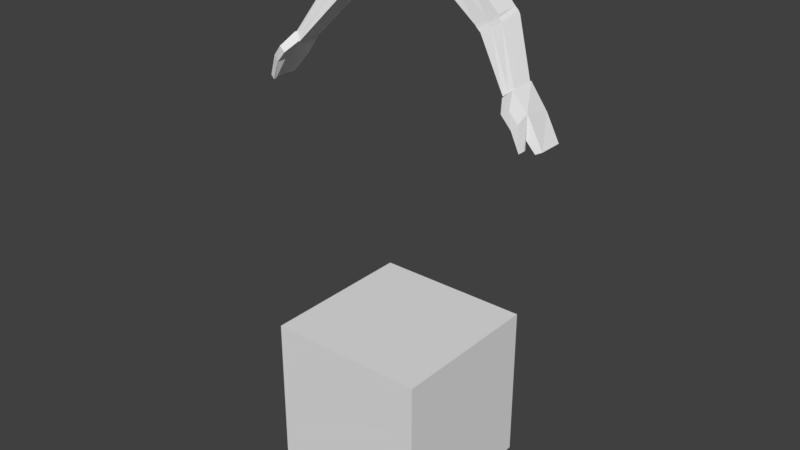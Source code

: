 # Source: Arms.blend  (saved by Blender 3.6.11; exported with 4.5.12 LTS)
import bpy
from mathutils import Matrix  # noqa: F401  (used for matrix-valued properties, if any)

bpy.ops.wm.read_factory_settings(use_empty=True)
scene = bpy.context.scene
scene.name = 'Scene'

# ---- collections
col_collection_1 = bpy.data.collections.new('Collection 1'); scene.collection.children.link(col_collection_1)

# ---- materials (node trees are filled in below, after node groups)
mat_material = bpy.data.materials.new('Material')
mat_material.alpha_threshold = 0.0
mat_material.use_transparent_shadow = False
mat_material.roughness = 0.5
mat_material.line_color = (0.0, 0.0, 0.0, 1.0)

# ---- material node trees

# ---- world
world_world = bpy.data.worlds.new('World'); scene.world = world_world
world_world.color = (0.05088, 0.05088, 0.05088)
world_world.use_sun_shadow = False
world_world.sun_shadow_jitter_overblur = 0.0
world_world.cycles.sampling_method = 'MANUAL'

# ---- meshes
me_cube_001 = bpy.data.meshes.new('Cube.001')
me_cube_001.from_pydata([(-1.0, -1.0, -0.9992), (-1.0, -1.0, 1.001), (-1.0, 1.0, -0.9992), (-1.0, 1.0, 1.001), (1.0, -1.0, -0.9992), (1.0, -1.0, 1.001), (1.0, 1.0, -0.9992), (1.0, 1.0, 1.001)], [], [(0, 1, 3, 2), (2, 3, 7, 6), (6, 7, 5, 4), (4, 5, 1, 0), (2, 6, 4, 0), (7, 3, 1, 5)])
_uv = me_cube_001.uv_layers.new(name='UVMap')
_uv.uv.foreach_set('vector', [0.375, 0.0, 0.625, 0.0, 0.625, 0.25, 0.375, 0.25, 0.375, 0.25, 0.625, 0.25, 0.625, 0.5, 0.375, 0.5, 0.375, 0.5, 0.625, 0.5, 0.625, 0.75, 0.375, 0.75, 0.375, 0.75, 0.625, 0.75, 0.625, 1.0, 0.375, 1.0, 0.125, 0.5, 0.375, 0.5, 0.375, 0.75, 0.125, 0.75, 0.625, 0.5, 0.875, 0.5, 0.875, 0.75, 0.625, 0.75])
me_cube_001.update()
me_cube = bpy.data.meshes.new('Cube')
me_cube.from_pydata([(-0.4286, 0.3264, 1.482), (-0.4298, 0.009109, 1.489), (-0.5264, 0.3403, 1.773), (-0.5224, 0.06461, 1.748), (-1.387, 0.197, 0.412), (-1.392, -0.0891, 0.4184), (-1.508, 0.2095, 0.521), (-1.491, -0.03906, 0.4985), (-0.5054, -0.01994, 1.42), (-0.6744, 0.0477, 1.699), (-0.5022, 0.3668, 1.412), (-0.6853, 0.3837, 1.728), (-0.4774, 0.3124, 1.627), (-0.4762, 0.05785, 1.619), (-1.447, 0.2033, 0.4665), (-1.441, -0.06408, 0.4585), (-0.5938, 0.3752, 1.57), (-0.5899, 0.01388, 1.56), (-0.8924, 0.4174, 0.9972), (-0.9482, 0.4188, 0.9324), (-0.9292, 0.4214, 0.9654), (-0.963, 0.09642, 0.9395), (-0.8954, 0.09712, 1.004), (-0.9198, 0.09966, 0.9724), (-1.142, 0.4331, 1.169), (-1.202, 0.433, 1.099), (-1.178, 0.436, 1.135), (-1.179, 0.1529, 1.075), (-1.132, 0.1586, 1.145), (-1.143, 0.1563, 1.111), (-1.079, 0.4377, 1.016), (-1.027, 0.4358, 1.083), (-1.051, 0.4412, 1.05), (-1.019, 0.1321, 1.074), (-1.071, 0.1247, 1.007), (-1.021, 0.1332, 1.042), (-1.396, 0.2161, 0.4063), (-1.401, -0.1134, 0.4128), (-1.508, 0.2305, 0.521), (-1.491, -0.07249, 0.4985), (-1.703, 0.25, 0.2319), (-1.56, -0.1397, 0.2262), (-1.798, 0.2031, -0.1027), (-1.803, -0.08307, -0.09621), (-1.673, -0.06269, 0.3004), (-1.876, 0.2277, -0.05748), (-1.588, 0.2281, 0.1432), (-1.864, -0.04924, -0.06693), (-1.487, -0.2516, 0.3032), (-1.572, -0.234, 0.3588), (-1.612, -0.2481, 0.1611), (-1.675, -0.2258, 0.2303), (-1.705, -0.1927, -0.06967), (-1.751, -0.1842, -0.03258), (-1.705, -0.2297, -0.06967), (-1.758, -0.2148, -0.029)], [], [(12, 2, 3, 13), (30, 14, 6, 25), (34, 15, 5, 21), (10, 18, 31, 16), (16, 31, 24, 11), (25, 6, 7, 27), (14, 15, 7, 6), (19, 4, 14, 30), (27, 7, 15, 34), (11, 24, 28, 9), (12, 16, 11, 2), (2, 11, 9, 3), (1, 8, 10, 0), (13, 17, 8, 1), (3, 9, 17, 13), (0, 10, 16, 12), (8, 22, 18, 10), (4, 5, 15, 14), (17, 33, 22, 8), (9, 28, 33, 17), (0, 12, 13, 1), (19, 20, 23, 21), (20, 18, 22, 23), (31, 32, 26, 24), (32, 30, 25, 26), (34, 35, 29, 27), (35, 33, 28, 29), (24, 26, 29, 28), (26, 25, 27, 29), (18, 20, 32, 31), (20, 19, 30, 32), (21, 23, 35, 34), (23, 22, 33, 35), (21, 5, 4, 19), (42, 43, 47, 45), (40, 46, 42, 45), (38, 36, 46, 40), (44, 47, 43, 41), (38, 40, 44, 39), (41, 43, 42, 46), (37, 41, 46, 36), (40, 45, 47, 44), (44, 51, 49, 39), (36, 38, 39, 37), (49, 51, 50, 48), (50, 54, 52, 41), (37, 48, 50, 41), (39, 49, 48, 37), (52, 54, 55, 53), (41, 52, 53, 44), (44, 53, 55, 51), (51, 55, 54, 50)])
_uv = me_cube.uv_layers.new(name='UVMap')
_uv.uv.foreach_set('vector', [0.6332, 0.324, 0.6594, 0.4003, 0.6793, 0.3067, 0.6687, 0.2944, 0.5695, 0.1532, 0.6563, 0.05362, 0.6721, 0.000253, 0.5313, 0.1379, 0.7003, 0.1697, 0.6785, 0.09246, 0.6729, 0.09567, 0.677, 0.1716, 0.6133, 0.2798, 0.6006, 0.1848, 0.5643, 0.174, 0.5892, 0.3209, 0.5892, 0.3209, 0.5643, 0.174, 0.525, 0.1651, 0.555, 0.3921, 0.8014, 0.156, 0.6721, 0.000253, 0.6848, 0.08867, 0.7255, 0.1632, 0.6563, 0.05362, 0.6785, 0.09246, 0.6848, 0.08867, 0.6721, 0.000253, 0.6034, 0.1645, 0.6573, 0.07667, 0.6563, 0.05362, 0.5695, 0.1532, 0.7253, 0.1633, 0.6848, 0.08867, 0.6785, 0.09246, 0.7003, 0.1697, 0.75, 0.4003, 0.8037, 0.1817, 0.7293, 0.184, 0.7022, 0.295, 0.6332, 0.324, 0.5892, 0.3209, 0.555, 0.3921, 0.6594, 0.4003, 0.6594, 0.4003, 0.75, 0.4003, 0.7022, 0.295, 0.6793, 0.3067, 0.6617, 0.2799, 0.6631, 0.2665, 0.6137, 0.2797, 0.6261, 0.2941, 0.6687, 0.2944, 0.6817, 0.2797, 0.6634, 0.2666, 0.6617, 0.2799, 0.6793, 0.3067, 0.7016, 0.2946, 0.6817, 0.2797, 0.6687, 0.2944, 0.6261, 0.2941, 0.6133, 0.2798, 0.5892, 0.3209, 0.6332, 0.324, 0.6631, 0.2665, 0.6739, 0.1925, 0.6009, 0.1847, 0.6137, 0.2797, 0.6573, 0.07667, 0.6729, 0.09567, 0.6785, 0.09246, 0.6563, 0.05362, 0.6817, 0.2797, 0.7019, 0.1858, 0.6741, 0.1925, 0.6634, 0.2666, 0.7016, 0.2946, 0.7291, 0.184, 0.7019, 0.1858, 0.6817, 0.2797, 0.6261, 0.2941, 0.6332, 0.324, 0.6687, 0.2944, 0.6617, 0.2799, 0.6036, 0.1646, 0.601, 0.1735, 0.6745, 0.1833, 0.6767, 0.1716, 0.601, 0.1735, 0.6009, 0.1847, 0.6739, 0.1925, 0.6745, 0.1833, 0.5643, 0.174, 0.5667, 0.1641, 0.5265, 0.1499, 0.525, 0.1651, 0.5667, 0.1641, 0.5695, 0.1532, 0.5313, 0.1379, 0.5265, 0.1499, 0.7003, 0.1697, 0.6983, 0.1806, 0.7276, 0.175, 0.7253, 0.1633, 0.6983, 0.1806, 0.7019, 0.1858, 0.7291, 0.184, 0.7276, 0.175, 0.8037, 0.1817, 0.8035, 0.1679, 0.7277, 0.175, 0.7293, 0.184, 0.8035, 0.1679, 0.8014, 0.156, 0.7255, 0.1632, 0.7277, 0.175, 0.6006, 0.1848, 0.6009, 0.1735, 0.5667, 0.1641, 0.5643, 0.174, 0.6009, 0.1735, 0.6034, 0.1645, 0.5695, 0.1532, 0.5667, 0.1641, 0.677, 0.1716, 0.6747, 0.1833, 0.6983, 0.1806, 0.7003, 0.1697, 0.6747, 0.1833, 0.6741, 0.1925, 0.7019, 0.1858, 0.6983, 0.1806, 0.6767, 0.1716, 0.6729, 0.09567, 0.6573, 0.07667, 0.6036, 0.1646, 0.5944, 0.4577, 0.6014, 0.418, 0.5785, 0.4008, 0.5914, 0.4582, 0.5905, 0.4722, 0.5996, 0.4698, 0.5944, 0.4577, 0.5914, 0.4582, 0.5965, 0.4876, 0.6027, 0.4849, 0.5996, 0.4698, 0.5905, 0.4722, 0.7098, 0.4008, 0.5785, 0.4008, 0.6014, 0.418, 0.694, 0.4603, 0.5965, 0.4876, 0.5905, 0.4722, 0.525, 0.5078, 0.6131, 0.5483, 0.694, 0.4603, 0.6014, 0.418, 0.5944, 0.4577, 0.5996, 0.4698, 0.6363, 0.5149, 0.694, 0.4603, 0.5996, 0.4698, 0.6027, 0.4849, 0.5905, 0.4722, 0.5914, 0.4582, 0.5785, 0.4008, 0.525, 0.5078, 0.7061, 0.6005, 0.7217, 0.5362, 0.6781, 0.5359, 0.6131, 0.5483, 0.6027, 0.4849, 0.5965, 0.4876, 0.6131, 0.5483, 0.6363, 0.5149, 0.6781, 0.5359, 0.7217, 0.5362, 0.7255, 0.5071, 0.6758, 0.5126, 0.7255, 0.5071, 0.7663, 0.5042, 0.7691, 0.4989, 0.694, 0.4603, 0.6363, 0.5149, 0.6758, 0.5126, 0.7255, 0.5071, 0.694, 0.4603, 0.6131, 0.5483, 0.6781, 0.5359, 0.6758, 0.5126, 0.6363, 0.5149, 0.7691, 0.4989, 0.7663, 0.5042, 0.7766, 0.5129, 0.8137, 0.5088, 0.694, 0.4603, 0.7691, 0.4989, 0.8137, 0.5088, 0.7098, 0.4008, 0.7061, 0.6005, 0.8137, 0.5088, 0.7766, 0.5129, 0.7217, 0.5362, 0.7217, 0.5362, 0.7766, 0.5129, 0.7663, 0.5042, 0.7255, 0.5071])
me_cube.materials.append(mat_material)
me_cube.use_remesh_preserve_volume = False
me_cube.use_remesh_preserve_attributes = False
me_cube.use_mirror_vertex_groups = False
me_cube.update()
me_cube_002 = bpy.data.meshes.new('Cube.002')
me_cube_002.from_pydata([(0.4286, 0.3264, 1.482), (0.4298, 0.009109, 1.489), (0.5264, 0.3403, 1.773), (0.5224, 0.06461, 1.748), (1.387, 0.197, 0.412), (1.392, -0.0891, 0.4184), (1.508, 0.2095, 0.521), (1.491, -0.03906, 0.4985), (0.5054, -0.01994, 1.42), (0.6744, 0.0477, 1.699), (0.5022, 0.3668, 1.412), (0.6853, 0.3837, 1.728), (0.4774, 0.3124, 1.627), (0.4762, 0.05785, 1.619), (1.447, 0.2033, 0.4665), (1.441, -0.06408, 0.4585), (0.5938, 0.3752, 1.57), (0.5899, 0.01388, 1.56), (0.8924, 0.4174, 0.9972), (0.9482, 0.4188, 0.9324), (0.9292, 0.4214, 0.9654), (0.963, 0.09642, 0.9395), (0.8954, 0.09712, 1.004), (0.9198, 0.09966, 0.9724), (1.142, 0.4331, 1.169), (1.202, 0.433, 1.099), (1.178, 0.436, 1.135), (1.179, 0.1529, 1.075), (1.132, 0.1586, 1.145), (1.143, 0.1563, 1.111), (1.079, 0.4377, 1.016), (1.027, 0.4358, 1.083), (1.051, 0.4412, 1.05), (1.019, 0.1321, 1.074), (1.071, 0.1247, 1.007), (1.021, 0.1332, 1.042), (1.396, 0.2161, 0.4063), (1.401, -0.1134, 0.4128), (1.508, 0.2305, 0.521), (1.491, -0.07249, 0.4985), (1.703, 0.25, 0.2319), (1.56, -0.1397, 0.2262), (1.798, 0.2031, -0.1027), (1.803, -0.08307, -0.09621), (1.673, -0.06269, 0.3004), (1.876, 0.2277, -0.05748), (1.588, 0.2281, 0.1432), (1.864, -0.04924, -0.06693), (1.487, -0.2516, 0.3032), (1.572, -0.234, 0.3588), (1.612, -0.2481, 0.1611), (1.675, -0.2258, 0.2303), (1.705, -0.1927, -0.06967), (1.751, -0.1842, -0.03258), (1.705, -0.2297, -0.06967), (1.758, -0.2148, -0.029)], [], [(12, 13, 3, 2), (30, 25, 6, 14), (34, 21, 5, 15), (10, 16, 31, 18), (16, 11, 24, 31), (25, 27, 7, 6), (14, 6, 7, 15), (19, 30, 14, 4), (27, 34, 15, 7), (11, 9, 28, 24), (12, 2, 11, 16), (2, 3, 9, 11), (1, 0, 10, 8), (13, 1, 8, 17), (3, 13, 17, 9), (0, 12, 16, 10), (8, 10, 18, 22), (4, 14, 15, 5), (17, 8, 22, 33), (9, 17, 33, 28), (0, 1, 13, 12), (19, 21, 23, 20), (20, 23, 22, 18), (31, 24, 26, 32), (32, 26, 25, 30), (34, 27, 29, 35), (35, 29, 28, 33), (24, 28, 29, 26), (26, 29, 27, 25), (18, 31, 32, 20), (20, 32, 30, 19), (21, 34, 35, 23), (23, 35, 33, 22), (21, 19, 4, 5), (42, 45, 47, 43), (40, 45, 42, 46), (38, 40, 46, 36), (44, 41, 43, 47), (38, 39, 44, 40), (41, 46, 42, 43), (37, 36, 46, 41), (40, 44, 47, 45), (44, 39, 49, 51), (36, 37, 39, 38), (49, 48, 50, 51), (50, 41, 52, 54), (37, 41, 50, 48), (39, 37, 48, 49), (52, 53, 55, 54), (41, 44, 53, 52), (44, 51, 55, 53), (51, 50, 54, 55)])
_uv = me_cube_002.uv_layers.new(name='UVMap')
_uv.uv.foreach_set('vector', [0.6332, 0.324, 0.6687, 0.2944, 0.6793, 0.3067, 0.6594, 0.4003, 0.5695, 0.1532, 0.5313, 0.1379, 0.6721, 0.000253, 0.6563, 0.05362, 0.7003, 0.1697, 0.677, 0.1716, 0.6729, 0.09567, 0.6785, 0.09246, 0.6133, 0.2798, 0.5892, 0.3209, 0.5643, 0.174, 0.6006, 0.1848, 0.5892, 0.3209, 0.555, 0.3921, 0.525, 0.1651, 0.5643, 0.174, 0.8014, 0.156, 0.7255, 0.1632, 0.6848, 0.08867, 0.6721, 0.000253, 0.6563, 0.05362, 0.6721, 0.000253, 0.6848, 0.08867, 0.6785, 0.09246, 0.6034, 0.1645, 0.5695, 0.1532, 0.6563, 0.05362, 0.6573, 0.07667, 0.7253, 0.1633, 0.7003, 0.1697, 0.6785, 0.09246, 0.6848, 0.08867, 0.75, 0.4003, 0.7022, 0.295, 0.7293, 0.184, 0.8037, 0.1817, 0.6332, 0.324, 0.6594, 0.4003, 0.555, 0.3921, 0.5892, 0.3209, 0.6594, 0.4003, 0.6793, 0.3067, 0.7022, 0.295, 0.75, 0.4003, 0.6617, 0.2799, 0.6261, 0.2941, 0.6137, 0.2797, 0.6631, 0.2665, 0.6687, 0.2944, 0.6617, 0.2799, 0.6634, 0.2666, 0.6817, 0.2797, 0.6793, 0.3067, 0.6687, 0.2944, 0.6817, 0.2797, 0.7016, 0.2946, 0.6261, 0.2941, 0.6332, 0.324, 0.5892, 0.3209, 0.6133, 0.2798, 0.6631, 0.2665, 0.6137, 0.2797, 0.6009, 0.1847, 0.6739, 0.1925, 0.6573, 0.07667, 0.6563, 0.05362, 0.6785, 0.09246, 0.6729, 0.09567, 0.6817, 0.2797, 0.6634, 0.2666, 0.6741, 0.1925, 0.7019, 0.1858, 0.7016, 0.2946, 0.6817, 0.2797, 0.7019, 0.1858, 0.7291, 0.184, 0.6261, 0.2941, 0.6617, 0.2799, 0.6687, 0.2944, 0.6332, 0.324, 0.6036, 0.1646, 0.6767, 0.1716, 0.6745, 0.1833, 0.601, 0.1735, 0.601, 0.1735, 0.6745, 0.1833, 0.6739, 0.1925, 0.6009, 0.1847, 0.5643, 0.174, 0.525, 0.1651, 0.5265, 0.1499, 0.5667, 0.1641, 0.5667, 0.1641, 0.5265, 0.1499, 0.5313, 0.1379, 0.5695, 0.1532, 0.7003, 0.1697, 0.7253, 0.1633, 0.7276, 0.175, 0.6983, 0.1806, 0.6983, 0.1806, 0.7276, 0.175, 0.7291, 0.184, 0.7019, 0.1858, 0.8037, 0.1817, 0.7293, 0.184, 0.7277, 0.175, 0.8035, 0.1679, 0.8035, 0.1679, 0.7277, 0.175, 0.7255, 0.1632, 0.8014, 0.156, 0.6006, 0.1848, 0.5643, 0.174, 0.5667, 0.1641, 0.6009, 0.1735, 0.6009, 0.1735, 0.5667, 0.1641, 0.5695, 0.1532, 0.6034, 0.1645, 0.677, 0.1716, 0.7003, 0.1697, 0.6983, 0.1806, 0.6747, 0.1833, 0.6747, 0.1833, 0.6983, 0.1806, 0.7019, 0.1858, 0.6741, 0.1925, 0.6767, 0.1716, 0.6036, 0.1646, 0.6573, 0.07667, 0.6729, 0.09567, 0.5944, 0.4577, 0.5914, 0.4582, 0.5785, 0.4008, 0.6014, 0.418, 0.5905, 0.4722, 0.5914, 0.4582, 0.5944, 0.4577, 0.5996, 0.4698, 0.5965, 0.4876, 0.5905, 0.4722, 0.5996, 0.4698, 0.6027, 0.4849, 0.7098, 0.4008, 0.694, 0.4603, 0.6014, 0.418, 0.5785, 0.4008, 0.5965, 0.4876, 0.6131, 0.5483, 0.525, 0.5078, 0.5905, 0.4722, 0.694, 0.4603, 0.5996, 0.4698, 0.5944, 0.4577, 0.6014, 0.418, 0.6363, 0.5149, 0.6027, 0.4849, 0.5996, 0.4698, 0.694, 0.4603, 0.5905, 0.4722, 0.525, 0.5078, 0.5785, 0.4008, 0.5914, 0.4582, 0.7061, 0.6005, 0.6131, 0.5483, 0.6781, 0.5359, 0.7217, 0.5362, 0.6027, 0.4849, 0.6363, 0.5149, 0.6131, 0.5483, 0.5965, 0.4876, 0.6781, 0.5359, 0.6758, 0.5126, 0.7255, 0.5071, 0.7217, 0.5362, 0.7255, 0.5071, 0.694, 0.4603, 0.7691, 0.4989, 0.7663, 0.5042, 0.6363, 0.5149, 0.694, 0.4603, 0.7255, 0.5071, 0.6758, 0.5126, 0.6131, 0.5483, 0.6363, 0.5149, 0.6758, 0.5126, 0.6781, 0.5359, 0.7691, 0.4989, 0.8137, 0.5088, 0.7766, 0.5129, 0.7663, 0.5042, 0.694, 0.4603, 0.7098, 0.4008, 0.8137, 0.5088, 0.7691, 0.4989, 0.7061, 0.6005, 0.7217, 0.5362, 0.7766, 0.5129, 0.8137, 0.5088, 0.7217, 0.5362, 0.7255, 0.5071, 0.7663, 0.5042, 0.7766, 0.5129])
me_cube_002.materials.append(mat_material)
me_cube_002.use_remesh_preserve_volume = False
me_cube_002.use_remesh_preserve_attributes = False
me_cube_002.use_mirror_vertex_groups = False
me_cube_002.update()
arm_armature = bpy.data.armatures.new('Armature')  # bones are not reproduced

# ---- objects
ob_cube_001 = bpy.data.objects.new('Cube.001', me_cube_001)
ob_armature = bpy.data.objects.new('Armature', arm_armature)
ob_cube = bpy.data.objects.new('Cube', me_cube)
ob_cube_002 = bpy.data.objects.new('Cube.002', me_cube_002)

# ---- transforms, parenting, visibility, modifiers, constraints
ob_cube_001.location = (0.0, 0.0, -3.77)
ob_armature.location = (0.0, 0.0, 0.1807)
ob_armature.lineart.crease_threshold = 0.0
ob_cube.parent = ob_armature
ob_cube.matrix_parent_inverse = Matrix(((1.0, 0.0, 0.0, 0.0), (0.0, 1.0, 0.0, 0.0), (0.0, 0.0, 1.0, -0.1807), (0.0, 0.0, 0.0, 1.0)))
ob_cube.location = (0.0, 0.0, 0.0)
ob_cube.lock_rotations_4d = False
ob_cube.empty_display_type = 'ARROWS'
ob_cube.lineart.crease_threshold = 0.0
_vg = ob_cube.vertex_groups.new(name='Hips')
_vg = ob_cube.vertex_groups.new(name='Torso')
_vg = ob_cube.vertex_groups.new(name='Neck')
_vg = ob_cube.vertex_groups.new(name='Head')
_vg = ob_cube.vertex_groups.new(name='Arm_L')
_vg = ob_cube.vertex_groups.new(name='Forearm_L')
_vg = ob_cube.vertex_groups.new(name='Arm_R')
for _i, _w in zip([0, 1, 2, 3, 8, 9, 10, 11, 12, 13, 16, 17, 18, 19, 20, 21, 22, 23, 24, 25, 26, 27, 28, 29, 30, 31, 32, 33, 34, 35], [0.9944, 0.9946, 0.9981, 0.9988, 0.9897, 0.9974, 0.9894, 0.9956, 0.998, 0.9984, 0.9946, 0.9959, 0.8568, 0.5322, 0.6538, 0.2054, 0.8478, 0.6192, 0.8612, 0.5128, 0.6498, 0.153, 0.8398, 0.4791, 0.5259, 0.8761, 0.6677, 0.8957, 0.1291, 0.685]): _vg.add([_i], _w, 'REPLACE')
_vg = ob_cube.vertex_groups.new(name='Forearm_R')
for _i, _w in zip([4, 5, 6, 7, 14, 15, 18, 19, 20, 21, 22, 23, 24, 25, 26, 27, 28, 29, 30, 31, 32, 33, 34, 35], [0.9648, 0.5047, 0.9719, 0.909, 0.9802, 0.7804, 0.143, 0.4673, 0.3459, 0.7892, 0.1514, 0.3783, 0.139, 0.4888, 0.3511, 0.8456, 0.16, 0.5203, 0.4741, 0.1239, 0.3323, 0.104, 0.8685, 0.3139]): _vg.add([_i], _w, 'REPLACE')
_vg = ob_cube.vertex_groups.new(name='Thigh_L')
_vg = ob_cube.vertex_groups.new(name='Calf_L')
_vg = ob_cube.vertex_groups.new(name='Thigh_R')
_vg = ob_cube.vertex_groups.new(name='Calf_R')
_vg = ob_cube.vertex_groups.new(name='Calf_L.001')
_vg = ob_cube.vertex_groups.new(name='Hand_L')
_vg = ob_cube.vertex_groups.new(name='Calf_R.001')
_vg = ob_cube.vertex_groups.new(name='Hand_R')
for _i, _w in zip([4, 5, 7, 15, 36, 37, 38, 39, 40, 41, 42, 43, 44, 45, 46, 47, 48, 49, 50, 51, 52, 53, 54, 55], [0.006012, 0.4932, 0.09498, 0.2198, 1.0, 1.0, 1.0, 1.0, 1.0, 1.0, 1.0, 1.0, 1.0, 1.0, 1.0, 1.0, 1.0, 1.0, 1.0, 1.0, 1.0, 1.0, 1.0, 1.0]): _vg.add([_i], _w, 'REPLACE')
_m = ob_cube.modifiers.new('Armature', 'ARMATURE')
_m.object = ob_armature
ob_cube_002.parent = ob_armature
ob_cube_002.matrix_parent_inverse = Matrix(((1.0, 0.0, 0.0, 0.0), (0.0, 1.0, 0.0, 0.0), (0.0, 0.0, 1.0, -0.1807), (0.0, 0.0, 0.0, 1.0)))
ob_cube_002.location = (0.0, 0.0, 0.0)
ob_cube_002.lock_rotations_4d = False
ob_cube_002.empty_display_type = 'ARROWS'
ob_cube_002.lineart.crease_threshold = 0.0
_vg = ob_cube_002.vertex_groups.new(name='Hips')
_vg = ob_cube_002.vertex_groups.new(name='Torso')
_vg = ob_cube_002.vertex_groups.new(name='Neck')
_vg = ob_cube_002.vertex_groups.new(name='Head')
_vg = ob_cube_002.vertex_groups.new(name='Arm_L')
for _i, _w in zip([0, 1, 2, 3, 8, 9, 10, 11, 12, 13, 16, 17, 18, 19, 20, 21, 22, 23, 24, 25, 26, 27, 28, 29, 30, 31, 32, 33, 34, 35], [0.9944, 0.9946, 0.9981, 0.9988, 0.9897, 0.9974, 0.9894, 0.9956, 0.998, 0.9984, 0.9946, 0.9959, 0.8568, 0.5322, 0.6538, 0.2054, 0.8478, 0.6192, 0.8612, 0.5128, 0.6498, 0.153, 0.8398, 0.4791, 0.5259, 0.8761, 0.6677, 0.8957, 0.1291, 0.685]): _vg.add([_i], _w, 'REPLACE')
_vg = ob_cube_002.vertex_groups.new(name='Forearm_L')
for _i, _w in zip([4, 5, 6, 7, 14, 15, 18, 19, 20, 21, 22, 23, 24, 25, 26, 27, 28, 29, 30, 31, 32, 33, 34, 35], [0.9648, 0.5047, 0.9719, 0.909, 0.9802, 0.7804, 0.143, 0.4673, 0.3459, 0.7892, 0.1514, 0.3783, 0.139, 0.4888, 0.3511, 0.8456, 0.16, 0.5203, 0.4741, 0.1239, 0.3323, 0.104, 0.8685, 0.3139]): _vg.add([_i], _w, 'REPLACE')
_vg = ob_cube_002.vertex_groups.new(name='Arm_R')
_vg = ob_cube_002.vertex_groups.new(name='Forearm_R')
_vg = ob_cube_002.vertex_groups.new(name='Thigh_L')
_vg = ob_cube_002.vertex_groups.new(name='Calf_L')
_vg = ob_cube_002.vertex_groups.new(name='Thigh_R')
_vg = ob_cube_002.vertex_groups.new(name='Calf_R')
_vg = ob_cube_002.vertex_groups.new(name='Calf_L.001')
_vg = ob_cube_002.vertex_groups.new(name='Hand_L')
for _i, _w in zip([4, 5, 7, 15, 36, 37, 38, 39, 40, 41, 42, 43, 44, 45, 46, 47, 48, 49, 50, 51, 52, 53, 54, 55], [0.006012, 0.4932, 0.09498, 0.2198, 1.0, 1.0, 1.0, 1.0, 1.0, 1.0, 1.0, 1.0, 1.0, 1.0, 1.0, 1.0, 1.0, 1.0, 1.0, 1.0, 1.0, 1.0, 1.0, 1.0]): _vg.add([_i], _w, 'REPLACE')
_vg = ob_cube_002.vertex_groups.new(name='Calf_R.001')
_vg = ob_cube_002.vertex_groups.new(name='Hand_R')
_m = ob_cube_002.modifiers.new('Armature', 'ARMATURE')
_m.object = ob_armature

# ---- collection membership
scene.collection.objects.link(ob_cube_001)
col_collection_1.objects.link(ob_armature)
col_collection_1.objects.link(ob_cube)
col_collection_1.objects.link(ob_cube_002)

# ---- scene / render settings (as saved in the file)
scene.frame_start = 1; scene.frame_end = 600; scene.frame_set(61)
scene.render.engine = 'BLENDER_EEVEE_NEXT'
scene.render.resolution_percentage = 50
scene.render.fps = 60
scene.render.dither_intensity = 0.0
scene.cycles.use_denoising = False
scene.cycles.samples = 128
scene.cycles.sampling_pattern = 'TABULATED_SOBOL'
scene.cycles.use_adaptive_sampling = False
scene.cycles.use_light_tree = False
scene.cycles.blur_glossy = 0.0
scene.cycles.sample_clamp_indirect = 0.0
scene.view_settings.view_transform = 'Standard'
bpy.context.view_layer.update()

# ---- added for rendering (the .blend has no active camera and no usable light): camera, sun
cam_auto = bpy.data.cameras.new('AutoCamera')
cam_auto.lens = 50.0
cam_auto.sensor_width = 36.0
cam_auto.clip_end = 1000.0
ob_auto_camera = bpy.data.objects.new('AutoCamera', cam_auto)
scene.collection.objects.link(ob_auto_camera)
ob_auto_camera.location = (7.22263, -8.66716, 4.2821)
ob_auto_camera.rotation_euler = (1.09748, -7.21219e-08, 0.694738)
scene.camera = ob_auto_camera
light_auto_sun = bpy.data.lights.new('AutoSun', 'SUN')
light_auto_sun.energy = 3.0
light_auto_sun.angle = 0.0523599
ob_auto_sun = bpy.data.objects.new('AutoSun', light_auto_sun)
scene.collection.objects.link(ob_auto_sun)
ob_auto_sun.rotation_euler = (0.872665, 0.174533, 0.523599)
bpy.context.view_layer.update()
